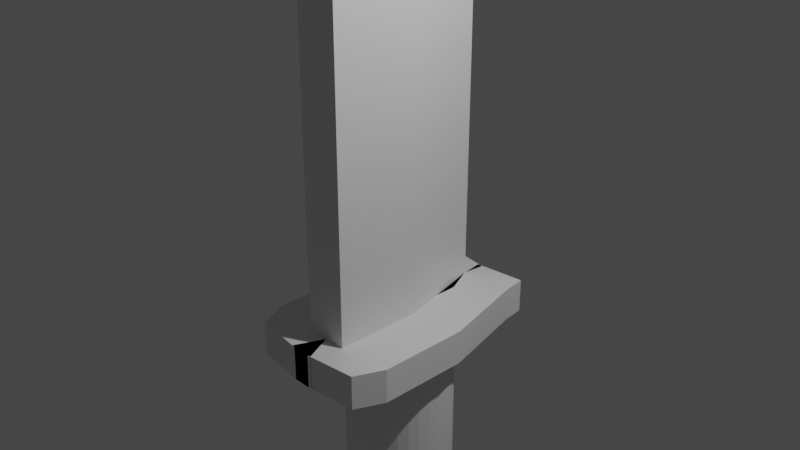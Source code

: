 # Source: Knife.blend  (saved by Blender 2.82.7; exported with 4.5.12 LTS)
import bpy
from mathutils import Matrix  # noqa: F401  (used for matrix-valued properties, if any)

bpy.ops.wm.read_factory_settings(use_empty=True)
scene = bpy.context.scene
scene.name = 'Scene'

# ---- collections
col_collection = bpy.data.collections.new('Collection'); scene.collection.children.link(col_collection)

# ---- materials (node trees are filled in below, after node groups)
mat_material = bpy.data.materials.new('Material')
mat_material.alpha_threshold = 0.0
mat_material.use_transparent_shadow = False
mat_material.line_color = (0.0, 0.0, 0.0, 1.0)

# ---- material node trees
mat_material.use_nodes = True; mat_material.node_tree.nodes.clear()
_N = mat_material.node_tree.nodes; _L = mat_material.node_tree.links
n0 = _N.new('ShaderNodeOutputMaterial'); n0.name = 'Material Output'; n0.location = (300, 300)
n1 = _N.new('ShaderNodeBsdfPrincipled'); n1.name = 'Principled BSDF'; n1.location = (10, 300)
n1.distribution = 'GGX'
n1.subsurface_method = 'BURLEY'
n1.inputs[2].default_value = 0.4
n1.inputs[3].default_value = 1.45
n1.inputs[27].default_value = (0.0, 0.0, 0.0, 1.0)
n1.inputs[28].default_value = 1.0
_L.new(n1.outputs[0], n0.inputs[0])
n0.is_active_output = True

# ---- world
world_world = bpy.data.worlds.new('World'); scene.world = world_world
world_world.use_nodes = True; world_world.node_tree.nodes.clear()
_N = world_world.node_tree.nodes; _L = world_world.node_tree.links
n0 = _N.new('ShaderNodeOutputWorld'); n0.name = 'World Output'; n0.location = (300, 300)
n1 = _N.new('ShaderNodeBackground'); n1.name = 'Background'; n1.location = (10, 300)
n1.inputs[0].default_value = (0.05088, 0.05088, 0.05088, 1.0)
_L.new(n1.outputs[0], n0.inputs[0])
n0.is_active_output = True
world_world.color = (0.05088, 0.05088, 0.05088)
world_world.use_sun_shadow = False
world_world.sun_shadow_jitter_overblur = 0.0

# ---- cameras
cam_camera = bpy.data.cameras.new('Camera')
cam_camera.clip_end = 100.0
cam_camera.ortho_scale = 7.314

# ---- lights
light_light = bpy.data.lights.new('Light', 'POINT')
light_light.transmission_factor = 0.0
light_light.energy = 1000.0
light_light.shadow_soft_size = 0.1
light_light.shadow_maximum_resolution = 0.006
light_light.use_absolute_resolution = True

# ---- meshes
me_cube = bpy.data.meshes.new('Cube')
me_cube.from_pydata([(0.2444, 0.0, 6.614), (0.2444, -1.0, 6.614), (0.2444, -1.0, -1.0), (0.2444, 0.0, -1.0), (0.5732, 1.069, -1.0), (0.5732, 1.069, -1.38), (0.8175, -0.931, -1.0), (0.8175, 0.06901, -1.0), (0.8175, -0.931, -1.38), (0.8175, 0.06901, -1.38), (-0.02969, 1.247, -1.0), (-0.02969, 1.247, -1.38), (0.5435, 1.316, -1.0), (0.5435, 1.316, -1.38), (-0.1432, 0.6758, -1.0), (-0.1432, -0.3242, -1.0), (-0.1432, -1.324, -1.0), (0.1011, -1.324, -1.0), (-0.1432, -1.324, -1.38), (0.1011, -1.324, -1.38), (0.6743, -1.255, -1.38), (0.6743, -1.255, -1.0), (-0.2444, 0.0, 6.614), (-0.2444, -1.0, 6.614), (-0.2444, -1.0, -1.0), (0.0, 0.0, -1.0), (-0.2444, 0.0, -1.0), (0.0, 1.0, -1.0), (0.0, -1.0, 7.04), (0.0, -1.0, -1.0), (0.0, 1.0, 6.614), (0.0, -1.0, 4.147), (-0.5732, 1.069, -1.0), (-0.5732, 1.069, -1.38), (-0.8175, -0.931, -1.0), (-0.8175, 0.06901, -1.0), (-0.8175, -0.931, -1.38), (-0.8175, 0.06901, -1.38), (0.02969, 1.247, -1.0), (0.02969, 1.247, -1.38), (-0.5435, 1.316, -1.0), (-0.5435, 1.316, -1.38), (0.1432, 0.6758, -1.0), (0.1432, -0.3242, -1.0), (0.1432, -1.324, -1.0), (-0.1011, -1.324, -1.0), (0.1432, -1.324, -1.38), (-0.1011, -1.324, -1.38), (-0.6743, -1.255, -1.38), (-0.6743, -1.255, -1.0)], [(25, 29)], [(1, 0, 30, 28), (3, 0, 1, 2), (2, 1, 31, 29), (3, 27, 30, 0), (28, 31, 1), (27, 4, 12, 10), (25, 27, 14, 15), (4, 7, 9, 5), (7, 6, 8, 9), (27, 3, 7, 4), (3, 2, 6, 7), (11, 10, 12, 13), (4, 5, 13, 12), (17, 16, 18, 19), (17, 19, 20, 21), (6, 2, 17, 21), (2, 29, 16, 17), (8, 6, 21, 20), (8, 20, 19, 18, 11, 13, 5, 9), (23, 28, 30, 22), (26, 24, 23, 22), (24, 29, 31, 23), (26, 22, 30, 27), (28, 23, 31), (27, 38, 40, 32), (25, 43, 42, 27), (32, 33, 37, 35), (35, 37, 36, 34), (27, 32, 35, 26), (26, 35, 34, 24), (39, 41, 40, 38), (32, 40, 41, 33), (45, 47, 46, 44), (45, 49, 48, 47), (34, 49, 45, 24), (24, 45, 44, 29), (36, 48, 49, 34), (36, 37, 33, 41, 39, 46, 47, 48)])
_uv = me_cube.uv_layers.new(name='UVMap')
_uv.uv.foreach_set('vector', [0.5984, 0.75, 0.5984, 0.625, 0.0, 0.0, 0.0, 0.0, 0.375, 0.625, 0.5984, 0.625, 0.5984, 0.75, 0.375, 0.75, 0.375, 0.75, 0.5984, 0.75, 0.5984, 0.875, 0.375, 0.875, 0.375, 0.625, 0.0, 0.0, 0.0, 0.0, 0.5984, 0.625, 0.0, 0.0, 0.5984, 0.875, 0.5984, 0.75, 0.0, 0.0, 0.0, 0.0, 0.0, 0.0, 0.0, 0.0, 0.0, 0.0, 0.0, 0.0, 0.0, 0.0, 0.0, 0.0, 0.0, 0.0, 0.375, 0.625, 0.375, 0.625, 0.0, 0.0, 0.375, 0.625, 0.375, 0.75, 0.375, 0.75, 0.375, 0.625, 0.0, 0.0, 0.375, 0.625, 0.375, 0.625, 0.0, 0.0, 0.375, 0.625, 0.375, 0.75, 0.375, 0.75, 0.375, 0.625, 0.0, 0.0, 0.0, 0.0, 0.0, 0.0, 0.0, 0.0, 0.0, 0.0, 0.0, 0.0, 0.0, 0.0, 0.0, 0.0, 0.375, 0.75, 0.375, 0.875, 0.375, 0.875, 0.375, 0.75, 0.375, 0.75, 0.375, 0.75, 0.375, 0.75, 0.375, 0.75, 0.375, 0.75, 0.375, 0.75, 0.375, 0.75, 0.375, 0.75, 0.375, 0.75, 0.375, 0.875, 0.375, 0.875, 0.375, 0.75, 0.375, 0.75, 0.375, 0.75, 0.375, 0.75, 0.375, 0.75, 0.375, 0.75, 0.375, 0.75, 0.375, 0.75, 0.375, 0.875, 0.0, 0.0, 0.0, 0.0, 0.0, 0.0, 0.375, 0.625, 0.5984, 0.75, 0.0, 0.0, 0.0, 0.0, 0.5984, 0.625, 0.375, 0.625, 0.375, 0.75, 0.5984, 0.75, 0.5984, 0.625, 0.375, 0.75, 0.375, 0.875, 0.5984, 0.875, 0.5984, 0.75, 0.375, 0.625, 0.5984, 0.625, 0.0, 0.0, 0.0, 0.0, 0.0, 0.0, 0.5984, 0.75, 0.5984, 0.875, 0.0, 0.0, 0.0, 0.0, 0.0, 0.0, 0.0, 0.0, 0.0, 0.0, 0.0, 0.0, 0.0, 0.0, 0.0, 0.0, 0.0, 0.0, 0.0, 0.0, 0.375, 0.625, 0.375, 0.625, 0.375, 0.625, 0.375, 0.625, 0.375, 0.75, 0.375, 0.75, 0.0, 0.0, 0.0, 0.0, 0.375, 0.625, 0.375, 0.625, 0.375, 0.625, 0.375, 0.625, 0.375, 0.75, 0.375, 0.75, 0.0, 0.0, 0.0, 0.0, 0.0, 0.0, 0.0, 0.0, 0.0, 0.0, 0.0, 0.0, 0.0, 0.0, 0.0, 0.0, 0.375, 0.75, 0.375, 0.75, 0.375, 0.875, 0.375, 0.875, 0.375, 0.75, 0.375, 0.75, 0.375, 0.75, 0.375, 0.75, 0.375, 0.75, 0.375, 0.75, 0.375, 0.75, 0.375, 0.75, 0.375, 0.75, 0.375, 0.75, 0.375, 0.875, 0.375, 0.875, 0.375, 0.75, 0.375, 0.75, 0.375, 0.75, 0.375, 0.75, 0.375, 0.75, 0.375, 0.625, 0.0, 0.0, 0.0, 0.0, 0.0, 0.0, 0.375, 0.875, 0.375, 0.75, 0.375, 0.75])
me_cube.materials.append(mat_material)
me_cube.use_remesh_preserve_volume = False
me_cube.use_remesh_preserve_attributes = False
me_cube.use_mirror_vertex_groups = False
me_cube.update()
me_cylinder = bpy.data.meshes.new('Cylinder')
me_cylinder.from_pydata([(-4.856e-08, 0.4159, -5.954), (2.163e-08, 0.5962, -1.189), (0.08113, 0.4079, -5.954), (0.1163, 0.5847, -1.189), (0.1591, 0.3842, -5.954), (0.2281, 0.5508, -1.189), (0.231, 0.3458, -5.954), (0.3312, 0.4957, -1.189), (0.2941, 0.2941, -5.954), (0.4215, 0.4215, -1.189), (0.3458, 0.231, -5.954), (0.4957, 0.3312, -1.189), (0.3842, 0.1591, -5.954), (0.5508, 0.2281, -1.189), (0.4079, 0.08113, -5.954), (0.5847, 0.1163, -1.189), (0.4159, 1.304e-07, -5.954), (0.5962, 1.736e-07, -1.189), (0.4079, -0.08113, -5.954), (0.5847, -0.1163, -1.189), (0.3842, -0.1591, -5.954), (0.5508, -0.2281, -1.189), (0.3458, -0.231, -5.954), (0.4957, -0.3312, -1.189), (0.2941, -0.2941, -5.954), (0.4215, -0.4215, -1.189), (0.231, -0.3458, -5.954), (0.3312, -0.4957, -1.189), (0.1591, -0.3842, -5.954), (0.2281, -0.5508, -1.189), (0.08113, -0.4079, -5.954), (0.1163, -0.5847, -1.189), (-1.274e-07, -0.4159, -5.954), (-1.726e-07, -0.5962, -1.189), (-0.08113, -0.4079, -5.954), (-0.1163, -0.5847, -1.189), (-0.1591, -0.3842, -5.954), (-0.2281, -0.5508, -1.189), (-0.231, -0.3458, -5.954), (-0.3312, -0.4957, -1.189), (-0.2941, -0.2941, -5.954), (-0.4215, -0.4215, -1.189), (-0.3458, -0.231, -5.954), (-0.4957, -0.3312, -1.189), (-0.3842, -0.1591, -5.954), (-0.5508, -0.2281, -1.189), (-0.4079, -0.08113, -5.954), (-0.5847, -0.1163, -1.189), (-0.4159, 5.194e-07, -5.954), (-0.5962, 7.043e-07, -1.189), (-0.4079, 0.08113, -5.954), (-0.5847, 0.1163, -1.189), (-0.3842, 0.1591, -5.954), (-0.5508, 0.2281, -1.189), (-0.3458, 0.231, -5.954), (-0.4957, 0.3312, -1.189), (-0.2941, 0.2941, -5.954), (-0.4215, 0.4215, -1.189), (-0.231, 0.3458, -5.954), (-0.3312, 0.4957, -1.189), (-0.1591, 0.3842, -5.954), (-0.2281, 0.5508, -1.189), (-0.08113, 0.4079, -5.954), (-0.1163, 0.5847, -1.189), (2.163e-08, 0.5962, -5.753), (0.1163, 0.5847, -5.753), (0.2281, 0.5508, -5.753), (0.3312, 0.4957, -5.753), (0.4215, 0.4215, -5.753), (0.4957, 0.3312, -5.753), (0.5508, 0.2281, -5.753), (0.5847, 0.1163, -5.753), (0.5962, 1.736e-07, -5.753), (0.5847, -0.1163, -5.753), (0.5508, -0.2281, -5.753), (0.4957, -0.3312, -5.753), (0.4215, -0.4215, -5.753), (0.3312, -0.4957, -5.753), (0.2281, -0.5508, -5.753), (0.1163, -0.5847, -5.753), (-1.726e-07, -0.5962, -5.753), (-0.1163, -0.5847, -5.753), (-0.2281, -0.5508, -5.753), (-0.3312, -0.4957, -5.753), (-0.4215, -0.4215, -5.753), (-0.4957, -0.3312, -5.753), (-0.5508, -0.2281, -5.753), (-0.5847, -0.1163, -5.753), (-0.5962, 7.043e-07, -5.753), (-0.5847, 0.1163, -5.753), (-0.5508, 0.2281, -5.753), (-0.4957, 0.3312, -5.753), (-0.4215, 0.4215, -5.753), (-0.3312, 0.4957, -5.753), (-0.2281, 0.5508, -5.753), (-0.1163, 0.5847, -5.753)], [], [(64, 1, 3, 65), (65, 3, 5, 66), (66, 5, 7, 67), (67, 7, 9, 68), (68, 9, 11, 69), (69, 11, 13, 70), (70, 13, 15, 71), (71, 15, 17, 72), (72, 17, 19, 73), (73, 19, 21, 74), (74, 21, 23, 75), (75, 23, 25, 76), (76, 25, 27, 77), (77, 27, 29, 78), (78, 29, 31, 79), (79, 31, 33, 80), (80, 33, 35, 81), (81, 35, 37, 82), (82, 37, 39, 83), (83, 39, 41, 84), (84, 41, 43, 85), (85, 43, 45, 86), (86, 45, 47, 87), (87, 47, 49, 88), (88, 49, 51, 89), (89, 51, 53, 90), (90, 53, 55, 91), (91, 55, 57, 92), (92, 57, 59, 93), (93, 59, 61, 94), (3, 1, 63, 61, 59, 57, 55, 53, 51, 49, 47, 45, 43, 41, 39, 37, 35, 33, 31, 29, 27, 25, 23, 21, 19, 17, 15, 13, 11, 9, 7, 5), (94, 61, 63, 95), (95, 63, 1, 64), (0, 2, 4, 6, 8, 10, 12, 14, 16, 18, 20, 22, 24, 26, 28, 30, 32, 34, 36, 38, 40, 42, 44, 46, 48, 50, 52, 54, 56, 58, 60, 62), (2, 0, 64, 65), (4, 2, 65, 66), (6, 4, 66, 67), (8, 6, 67, 68), (10, 8, 68, 69), (12, 10, 69, 70), (14, 12, 70, 71), (16, 14, 71, 72), (18, 16, 72, 73), (20, 18, 73, 74), (22, 20, 74, 75), (24, 22, 75, 76), (26, 24, 76, 77), (28, 26, 77, 78), (30, 28, 78, 79), (32, 30, 79, 80), (34, 32, 80, 81), (36, 34, 81, 82), (38, 36, 82, 83), (40, 38, 83, 84), (42, 40, 84, 85), (44, 42, 85, 86), (46, 44, 86, 87), (48, 46, 87, 88), (50, 48, 88, 89), (52, 50, 89, 90), (54, 52, 90, 91), (56, 54, 91, 92), (58, 56, 92, 93), (60, 58, 93, 94), (62, 60, 94, 95), (0, 62, 95, 64)])
_uv = me_cylinder.uv_layers.new(name='UVMap')
_uv.uv.foreach_set('vector', [1.0, 0.5, 1.0, 1.0, 0.9688, 1.0, 0.9688, 0.5, 0.9688, 0.5, 0.9688, 1.0, 0.9375, 1.0, 0.9375, 0.5, 0.9375, 0.5, 0.9375, 1.0, 0.9062, 1.0, 0.9062, 0.5, 0.9062, 0.5, 0.9062, 1.0, 0.875, 1.0, 0.875, 0.5, 0.875, 0.5, 0.875, 1.0, 0.8438, 1.0, 0.8438, 0.5, 0.8438, 0.5, 0.8438, 1.0, 0.8125, 1.0, 0.8125, 0.5, 0.8125, 0.5, 0.8125, 1.0, 0.7812, 1.0, 0.7812, 0.5, 0.7812, 0.5, 0.7812, 1.0, 0.75, 1.0, 0.75, 0.5, 0.75, 0.5, 0.75, 1.0, 0.7188, 1.0, 0.7188, 0.5, 0.7188, 0.5, 0.7188, 1.0, 0.6875, 1.0, 0.6875, 0.5, 0.6875, 0.5, 0.6875, 1.0, 0.6562, 1.0, 0.6562, 0.5, 0.6562, 0.5, 0.6562, 1.0, 0.625, 1.0, 0.625, 0.5, 0.625, 0.5, 0.625, 1.0, 0.5938, 1.0, 0.5938, 0.5, 0.5938, 0.5, 0.5938, 1.0, 0.5625, 1.0, 0.5625, 0.5, 0.5625, 0.5, 0.5625, 1.0, 0.5312, 1.0, 0.5312, 0.5, 0.5312, 0.5, 0.5312, 1.0, 0.5, 1.0, 0.5, 0.5, 0.5, 0.5, 0.5, 1.0, 0.4688, 1.0, 0.4688, 0.5, 0.4688, 0.5, 0.4688, 1.0, 0.4375, 1.0, 0.4375, 0.5, 0.4375, 0.5, 0.4375, 1.0, 0.4062, 1.0, 0.4062, 0.5, 0.4062, 0.5, 0.4062, 1.0, 0.375, 1.0, 0.375, 0.5, 0.375, 0.5, 0.375, 1.0, 0.3438, 1.0, 0.3438, 0.5, 0.3438, 0.5, 0.3438, 1.0, 0.3125, 1.0, 0.3125, 0.5, 0.3125, 0.5, 0.3125, 1.0, 0.2812, 1.0, 0.2812, 0.5, 0.2812, 0.5, 0.2812, 1.0, 0.25, 1.0, 0.25, 0.5, 0.25, 0.5, 0.25, 1.0, 0.2188, 1.0, 0.2188, 0.5, 0.2188, 0.5, 0.2188, 1.0, 0.1875, 1.0, 0.1875, 0.5, 0.1875, 0.5, 0.1875, 1.0, 0.1562, 1.0, 0.1562, 0.5, 0.1562, 0.5, 0.1562, 1.0, 0.125, 1.0, 0.125, 0.5, 0.125, 0.5, 0.125, 1.0, 0.09375, 1.0, 0.09375, 0.5, 0.09375, 0.5, 0.09375, 1.0, 0.0625, 1.0, 0.0625, 0.5, 0.2968, 0.4854, 0.25, 0.49, 0.2032, 0.4854, 0.1582, 0.4717, 0.1167, 0.4496, 0.08029, 0.4197, 0.05045, 0.3833, 0.02827, 0.3418, 0.01461, 0.2968, 0.01, 0.25, 0.01461, 0.2032, 0.02827, 0.1582, 0.05045, 0.1167, 0.08029, 0.08029, 0.1167, 0.05045, 0.1582, 0.02827, 0.2032, 0.01461, 0.25, 0.01, 0.2968, 0.01461, 0.3418, 0.02827, 0.3833, 0.05045, 0.4197, 0.08029, 0.4496, 0.1167, 0.4717, 0.1582, 0.4854, 0.2032, 0.49, 0.25, 0.4854, 0.2968, 0.4717, 0.3418, 0.4496, 0.3833, 0.4197, 0.4197, 0.3833, 0.4496, 0.3418, 0.4717, 0.0625, 0.5, 0.0625, 1.0, 0.03125, 1.0, 0.03125, 0.5, 0.03125, 0.5, 0.03125, 1.0, 0.0, 1.0, 0.0, 0.5, 0.75, 0.4174, 0.7827, 0.4142, 0.8141, 0.4047, 0.843, 0.3892, 0.8684, 0.3684, 0.8892, 0.343, 0.9047, 0.3141, 0.9142, 0.2827, 0.9174, 0.25, 0.9142, 0.2173, 0.9047, 0.1859, 0.8892, 0.157, 0.8684, 0.1316, 0.843, 0.1108, 0.8141, 0.09533, 0.7827, 0.0858, 0.75, 0.08258, 0.7173, 0.0858, 0.6859, 0.09533, 0.657, 0.1108, 0.6316, 0.1316, 0.6108, 0.157, 0.5953, 0.1859, 0.5858, 0.2173, 0.5826, 0.25, 0.5858, 0.2827, 0.5953, 0.3141, 0.6108, 0.343, 0.6316, 0.3684, 0.657, 0.3892, 0.6859, 0.4047, 0.7173, 0.4142, 0.7827, 0.4142, 0.75, 0.4174, 0.75, 0.49, 0.7968, 0.4854, 0.8141, 0.4047, 0.7827, 0.4142, 0.7968, 0.4854, 0.8418, 0.4717, 0.843, 0.3892, 0.8141, 0.4047, 0.8418, 0.4717, 0.8833, 0.4496, 0.8684, 0.3684, 0.843, 0.3892, 0.8833, 0.4496, 0.9197, 0.4197, 0.8892, 0.343, 0.8684, 0.3684, 0.9197, 0.4197, 0.9496, 0.3833, 0.9047, 0.3141, 0.8892, 0.343, 0.9496, 0.3833, 0.9717, 0.3418, 0.9142, 0.2827, 0.9047, 0.3141, 0.9717, 0.3418, 0.9854, 0.2968, 0.9174, 0.25, 0.9142, 0.2827, 0.9854, 0.2968, 0.99, 0.25, 0.9142, 0.2173, 0.9174, 0.25, 0.99, 0.25, 0.9854, 0.2032, 0.9047, 0.1859, 0.9142, 0.2173, 0.9854, 0.2032, 0.9717, 0.1582, 0.8892, 0.157, 0.9047, 0.1859, 0.9717, 0.1582, 0.9496, 0.1167, 0.8684, 0.1316, 0.8892, 0.157, 0.9496, 0.1167, 0.9197, 0.08029, 0.843, 0.1108, 0.8684, 0.1316, 0.9197, 0.08029, 0.8833, 0.05045, 0.8141, 0.09533, 0.843, 0.1108, 0.8833, 0.05045, 0.8418, 0.02827, 0.7827, 0.0858, 0.8141, 0.09533, 0.8418, 0.02827, 0.7968, 0.01461, 0.75, 0.08258, 0.7827, 0.0858, 0.7968, 0.01461, 0.75, 0.01, 0.7173, 0.0858, 0.75, 0.08258, 0.75, 0.01, 0.7032, 0.01461, 0.6859, 0.09533, 0.7173, 0.0858, 0.7032, 0.01461, 0.6582, 0.02827, 0.657, 0.1108, 0.6859, 0.09533, 0.6582, 0.02827, 0.6167, 0.05045, 0.6316, 0.1316, 0.657, 0.1108, 0.6167, 0.05045, 0.5803, 0.08029, 0.6108, 0.157, 0.6316, 0.1316, 0.5803, 0.08029, 0.5504, 0.1167, 0.5953, 0.1859, 0.6108, 0.157, 0.5504, 0.1167, 0.5283, 0.1582, 0.5858, 0.2173, 0.5953, 0.1859, 0.5283, 0.1582, 0.5146, 0.2032, 0.5826, 0.25, 0.5858, 0.2173, 0.5146, 0.2032, 0.51, 0.25, 0.5858, 0.2827, 0.5826, 0.25, 0.51, 0.25, 0.5146, 0.2968, 0.5953, 0.3141, 0.5858, 0.2827, 0.5146, 0.2968, 0.5283, 0.3418, 0.6108, 0.343, 0.5953, 0.3141, 0.5283, 0.3418, 0.5504, 0.3833, 0.6316, 0.3684, 0.6108, 0.343, 0.5504, 0.3833, 0.5803, 0.4197, 0.657, 0.3892, 0.6316, 0.3684, 0.5803, 0.4197, 0.6167, 0.4496, 0.6859, 0.4047, 0.657, 0.3892, 0.6167, 0.4496, 0.6582, 0.4717, 0.7173, 0.4142, 0.6859, 0.4047, 0.6582, 0.4717, 0.7032, 0.4854, 0.75, 0.4174, 0.7173, 0.4142, 0.7032, 0.4854, 0.75, 0.49])
me_cylinder.use_remesh_fix_poles = True
me_cylinder.use_remesh_preserve_attributes = False
me_cylinder.use_mirror_vertex_groups = False
me_cylinder.update()

# ---- objects
ob_cube = bpy.data.objects.new('Cube', me_cube)
ob_light = bpy.data.objects.new('Light', light_light)
ob_camera = bpy.data.objects.new('Camera', cam_camera)
ob_cylinder = bpy.data.objects.new('Cylinder', me_cylinder)

# ---- transforms, parenting, visibility, modifiers, constraints
ob_cube.location = (0.0, 0.0, 0.0)
ob_cube.lock_rotations_4d = False
ob_cube.empty_display_type = 'ARROWS'
ob_cube.lineart.crease_threshold = 0.0
ob_light.location = (4.076, 1.005, 5.904)
ob_light.rotation_euler = (0.6503, 0.05522, 1.866)
ob_light.lock_rotations_4d = False
ob_light.empty_display_type = 'ARROWS'
ob_light.color = (0.0, 0.0, 0.0, 0.0)
ob_light.lineart.crease_threshold = 0.0
ob_camera.location = (7.359, -6.926, 4.958)
ob_camera.rotation_euler = (1.109, 0.0, 0.8149)
ob_camera.lock_rotations_4d = False
ob_camera.empty_display_type = 'ARROWS'
ob_camera.color = (0.0, 0.0, 0.0, 0.0)
ob_camera.display_type = 'WIRE'
ob_camera.lineart.crease_threshold = 0.0
ob_cylinder.location = (0.0, 0.0, 0.0)
ob_cylinder.lineart.crease_threshold = 0.0

# ---- collection membership
col_collection.objects.link(ob_cube)
col_collection.objects.link(ob_light)
col_collection.objects.link(ob_camera)
col_collection.objects.link(ob_cylinder)

# ---- scene / render settings (as saved in the file)
scene.camera = ob_camera
scene.frame_start = 1; scene.frame_end = 250; scene.frame_set(1)
scene.render.engine = 'BLENDER_EEVEE_NEXT'
scene.cycles.use_denoising = False
scene.cycles.samples = 128
scene.cycles.sampling_pattern = 'TABULATED_SOBOL'
scene.cycles.use_adaptive_sampling = False
scene.cycles.use_light_tree = False
scene.view_settings.view_transform = 'Filmic'
bpy.context.view_layer.update()
